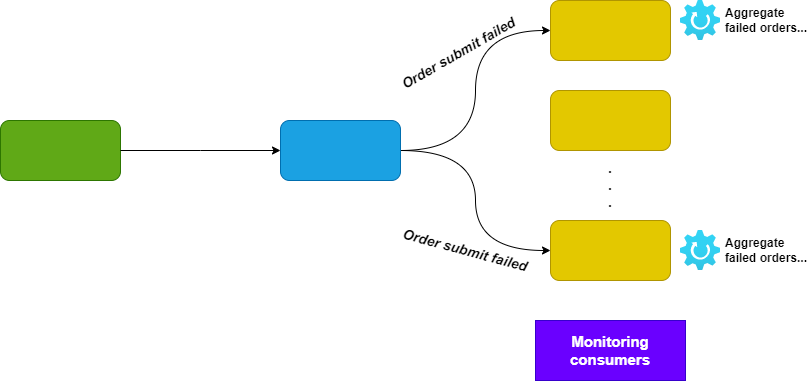

The diagram above was exported from draw.io. Its source (the exported page's mxGraphModel, read from the mxfile embedded in the PNG):
<mxGraphModel dx="1434" dy="796" grid="1" gridSize="10" guides="1" tooltips="1" connect="1" arrows="1" fold="1" page="1" pageScale="1" pageWidth="850" pageHeight="1100" math="0" shadow="0">
  <root>
    <mxCell id="0" />
    <mxCell id="1" parent="0" />
    <mxCell id="MSbjhDxgTHDmC1KVxQQS-1" value="" style="rounded=1;whiteSpace=wrap;html=1;fillColor=#60a917;strokeColor=#2D7600;fontColor=#ffffff;" vertex="1" parent="1">
      <mxGeometry x="40" y="190" width="120" height="60" as="geometry" />
    </mxCell>
    <mxCell id="MSbjhDxgTHDmC1KVxQQS-2" style="edgeStyle=orthogonalEdgeStyle;rounded=0;orthogonalLoop=1;jettySize=auto;html=1;exitX=1;exitY=0.5;exitDx=0;exitDy=0;entryX=0;entryY=0.5;entryDx=0;entryDy=0;curved=1;" edge="1" parent="1" source="MSbjhDxgTHDmC1KVxQQS-4" target="MSbjhDxgTHDmC1KVxQQS-5">
      <mxGeometry relative="1" as="geometry" />
    </mxCell>
    <mxCell id="MSbjhDxgTHDmC1KVxQQS-3" style="edgeStyle=orthogonalEdgeStyle;curved=1;rounded=0;orthogonalLoop=1;jettySize=auto;html=1;exitX=1;exitY=0.5;exitDx=0;exitDy=0;entryX=0;entryY=0.5;entryDx=0;entryDy=0;" edge="1" parent="1" source="MSbjhDxgTHDmC1KVxQQS-4" target="MSbjhDxgTHDmC1KVxQQS-7">
      <mxGeometry relative="1" as="geometry" />
    </mxCell>
    <mxCell id="MSbjhDxgTHDmC1KVxQQS-4" value="" style="rounded=1;whiteSpace=wrap;html=1;fillColor=#1ba1e2;fontColor=#ffffff;strokeColor=#006EAF;" vertex="1" parent="1">
      <mxGeometry x="320" y="190" width="120" height="60" as="geometry" />
    </mxCell>
    <mxCell id="MSbjhDxgTHDmC1KVxQQS-5" value="" style="rounded=1;whiteSpace=wrap;html=1;fillColor=#e3c800;fontColor=#000000;strokeColor=#B09500;" vertex="1" parent="1">
      <mxGeometry x="590" y="70" width="120" height="60" as="geometry" />
    </mxCell>
    <mxCell id="MSbjhDxgTHDmC1KVxQQS-6" value="" style="rounded=1;whiteSpace=wrap;html=1;fillColor=#e3c800;fontColor=#000000;strokeColor=#B09500;" vertex="1" parent="1">
      <mxGeometry x="590" y="160" width="120" height="60" as="geometry" />
    </mxCell>
    <mxCell id="MSbjhDxgTHDmC1KVxQQS-7" value="" style="rounded=1;whiteSpace=wrap;html=1;fillColor=#e3c800;fontColor=#000000;strokeColor=#B09500;" vertex="1" parent="1">
      <mxGeometry x="590" y="290" width="120" height="60" as="geometry" />
    </mxCell>
    <mxCell id="MSbjhDxgTHDmC1KVxQQS-8" value="" style="endArrow=classic;html=1;rounded=0;exitX=1;exitY=0.5;exitDx=0;exitDy=0;entryX=0;entryY=0.5;entryDx=0;entryDy=0;" edge="1" parent="1" source="MSbjhDxgTHDmC1KVxQQS-1" target="MSbjhDxgTHDmC1KVxQQS-4">
      <mxGeometry width="50" height="50" relative="1" as="geometry">
        <mxPoint x="400" y="430" as="sourcePoint" />
        <mxPoint x="450" y="380" as="targetPoint" />
        <Array as="points">
          <mxPoint x="240" y="220" />
        </Array>
      </mxGeometry>
    </mxCell>
    <mxCell id="MSbjhDxgTHDmC1KVxQQS-9" value="&lt;b style=&quot;font-size: 14px;&quot;&gt;.&lt;br style=&quot;font-size: 14px;&quot;&gt;.&lt;br style=&quot;font-size: 14px;&quot;&gt;.&lt;br style=&quot;font-size: 14px;&quot;&gt;&lt;/b&gt;" style="text;html=1;strokeColor=none;fillColor=none;align=center;verticalAlign=middle;whiteSpace=wrap;rounded=0;fontSize=14;" vertex="1" parent="1">
      <mxGeometry x="620" y="240" width="60" height="30" as="geometry" />
    </mxCell>
    <mxCell id="MSbjhDxgTHDmC1KVxQQS-10" value="Order submit failed" style="text;html=1;strokeColor=none;fillColor=none;align=center;verticalAlign=middle;whiteSpace=wrap;rounded=0;rotation=-30;fontStyle=3;fontSize=14;" vertex="1" parent="1">
      <mxGeometry x="423" y="107.5" width="150" height="30" as="geometry" />
    </mxCell>
    <mxCell id="MSbjhDxgTHDmC1KVxQQS-11" value="" style="aspect=fixed;html=1;points=[];align=center;image;fontSize=12;image=img/lib/azure2/general/Gear.svg;" vertex="1" parent="1">
      <mxGeometry x="720" y="70" width="40" height="40" as="geometry" />
    </mxCell>
    <mxCell id="MSbjhDxgTHDmC1KVxQQS-12" value="Order submit failed" style="text;html=1;strokeColor=none;fillColor=none;align=center;verticalAlign=middle;whiteSpace=wrap;rounded=0;rotation=15;fontStyle=3;fontSize=14;" vertex="1" parent="1">
      <mxGeometry x="430" y="305" width="150" height="30" as="geometry" />
    </mxCell>
    <mxCell id="MSbjhDxgTHDmC1KVxQQS-13" value="" style="aspect=fixed;html=1;points=[];align=center;image;fontSize=12;image=img/lib/azure2/general/Gear.svg;" vertex="1" parent="1">
      <mxGeometry x="720" y="300" width="40" height="40" as="geometry" />
    </mxCell>
    <mxCell id="MSbjhDxgTHDmC1KVxQQS-14" value="Aggregate failed orders..." style="text;html=1;strokeColor=none;fillColor=none;align=left;verticalAlign=middle;whiteSpace=wrap;rounded=0;fontStyle=1" vertex="1" parent="1">
      <mxGeometry x="763" y="75" width="87" height="30" as="geometry" />
    </mxCell>
    <mxCell id="MSbjhDxgTHDmC1KVxQQS-16" value="Aggregate failed orders..." style="text;html=1;strokeColor=none;fillColor=none;align=left;verticalAlign=middle;whiteSpace=wrap;rounded=0;fontStyle=1" vertex="1" parent="1">
      <mxGeometry x="763" y="305" width="87" height="30" as="geometry" />
    </mxCell>
    <mxCell id="MSbjhDxgTHDmC1KVxQQS-17" value="Monitoring consumers" style="rounded=0;whiteSpace=wrap;html=1;fontStyle=1;fontSize=15;fillColor=#6a00ff;fontColor=#ffffff;strokeColor=#3700CC;" vertex="1" parent="1">
      <mxGeometry x="575" y="390" width="150" height="60" as="geometry" />
    </mxCell>
  </root>
</mxGraphModel>